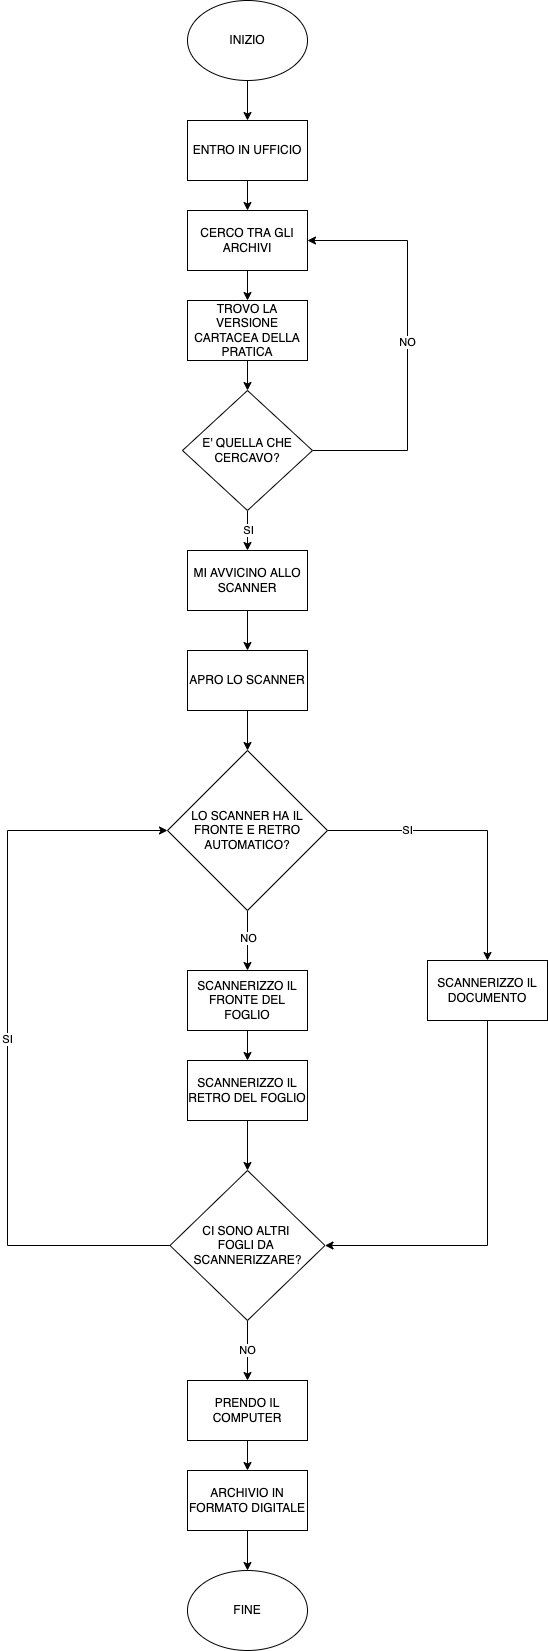

The diagram above was exported from draw.io. Its source (the exported page's mxGraphModel, read from the mxfile embedded in the PNG):
<mxGraphModel dx="859" dy="1011" grid="1" gridSize="10" guides="1" tooltips="1" connect="1" arrows="1" fold="1" page="1" pageScale="1" pageWidth="827" pageHeight="1169" math="0" shadow="0">
  <root>
    <mxCell id="0" />
    <mxCell id="1" parent="0" />
    <mxCell id="p_uNzJya947B6rfGVU1h-3" value="" style="edgeStyle=orthogonalEdgeStyle;rounded=0;orthogonalLoop=1;jettySize=auto;html=1;" edge="1" parent="1" source="p_uNzJya947B6rfGVU1h-1" target="p_uNzJya947B6rfGVU1h-2">
      <mxGeometry relative="1" as="geometry" />
    </mxCell>
    <mxCell id="p_uNzJya947B6rfGVU1h-1" value="INIZIO" style="ellipse;whiteSpace=wrap;html=1;" vertex="1" parent="1">
      <mxGeometry x="340" y="40" width="120" height="80" as="geometry" />
    </mxCell>
    <mxCell id="p_uNzJya947B6rfGVU1h-5" value="" style="edgeStyle=orthogonalEdgeStyle;rounded=0;orthogonalLoop=1;jettySize=auto;html=1;" edge="1" parent="1" source="p_uNzJya947B6rfGVU1h-2" target="p_uNzJya947B6rfGVU1h-4">
      <mxGeometry relative="1" as="geometry" />
    </mxCell>
    <mxCell id="p_uNzJya947B6rfGVU1h-2" value="ENTRO IN UFFICIO" style="rounded=0;whiteSpace=wrap;html=1;" vertex="1" parent="1">
      <mxGeometry x="340" y="160" width="120" height="60" as="geometry" />
    </mxCell>
    <mxCell id="p_uNzJya947B6rfGVU1h-7" value="" style="edgeStyle=orthogonalEdgeStyle;rounded=0;orthogonalLoop=1;jettySize=auto;html=1;" edge="1" parent="1" source="p_uNzJya947B6rfGVU1h-4">
      <mxGeometry relative="1" as="geometry">
        <mxPoint x="400" y="340" as="targetPoint" />
      </mxGeometry>
    </mxCell>
    <mxCell id="p_uNzJya947B6rfGVU1h-4" value="CERCO TRA GLI ARCHIVI" style="rounded=0;whiteSpace=wrap;html=1;" vertex="1" parent="1">
      <mxGeometry x="340" y="250" width="120" height="60" as="geometry" />
    </mxCell>
    <mxCell id="p_uNzJya947B6rfGVU1h-11" value="" style="edgeStyle=orthogonalEdgeStyle;rounded=0;orthogonalLoop=1;jettySize=auto;html=1;" edge="1" parent="1" source="p_uNzJya947B6rfGVU1h-9" target="p_uNzJya947B6rfGVU1h-10">
      <mxGeometry relative="1" as="geometry" />
    </mxCell>
    <mxCell id="p_uNzJya947B6rfGVU1h-9" value="TROVO LA VERSIONE CARTACEA DELLA PRATICA" style="rounded=0;whiteSpace=wrap;html=1;" vertex="1" parent="1">
      <mxGeometry x="340" y="340" width="120" height="60" as="geometry" />
    </mxCell>
    <mxCell id="p_uNzJya947B6rfGVU1h-13" value="" style="edgeStyle=orthogonalEdgeStyle;rounded=0;orthogonalLoop=1;jettySize=auto;html=1;" edge="1" parent="1" source="p_uNzJya947B6rfGVU1h-10" target="p_uNzJya947B6rfGVU1h-12">
      <mxGeometry relative="1" as="geometry" />
    </mxCell>
    <mxCell id="p_uNzJya947B6rfGVU1h-14" value="SI" style="edgeLabel;html=1;align=center;verticalAlign=middle;resizable=0;points=[];" vertex="1" connectable="0" parent="p_uNzJya947B6rfGVU1h-13">
      <mxGeometry x="-0.05" relative="1" as="geometry">
        <mxPoint as="offset" />
      </mxGeometry>
    </mxCell>
    <mxCell id="p_uNzJya947B6rfGVU1h-15" value="NO" style="edgeStyle=orthogonalEdgeStyle;rounded=0;orthogonalLoop=1;jettySize=auto;html=1;entryX=1;entryY=0.5;entryDx=0;entryDy=0;" edge="1" parent="1" source="p_uNzJya947B6rfGVU1h-10" target="p_uNzJya947B6rfGVU1h-4">
      <mxGeometry relative="1" as="geometry">
        <Array as="points">
          <mxPoint x="560" y="490" />
          <mxPoint x="560" y="280" />
        </Array>
      </mxGeometry>
    </mxCell>
    <mxCell id="p_uNzJya947B6rfGVU1h-10" value="E' QUELLA CHE CERCAVO?" style="rhombus;whiteSpace=wrap;html=1;" vertex="1" parent="1">
      <mxGeometry x="335" y="430" width="130" height="120" as="geometry" />
    </mxCell>
    <mxCell id="p_uNzJya947B6rfGVU1h-18" value="" style="edgeStyle=orthogonalEdgeStyle;rounded=0;orthogonalLoop=1;jettySize=auto;html=1;" edge="1" parent="1" source="p_uNzJya947B6rfGVU1h-12" target="p_uNzJya947B6rfGVU1h-17">
      <mxGeometry relative="1" as="geometry" />
    </mxCell>
    <mxCell id="p_uNzJya947B6rfGVU1h-12" value="MI AVVICINO ALLO SCANNER" style="rounded=0;whiteSpace=wrap;html=1;" vertex="1" parent="1">
      <mxGeometry x="340" y="590" width="120" height="60" as="geometry" />
    </mxCell>
    <mxCell id="p_uNzJya947B6rfGVU1h-21" value="" style="edgeStyle=orthogonalEdgeStyle;rounded=0;orthogonalLoop=1;jettySize=auto;html=1;" edge="1" parent="1" source="p_uNzJya947B6rfGVU1h-17" target="p_uNzJya947B6rfGVU1h-20">
      <mxGeometry relative="1" as="geometry" />
    </mxCell>
    <mxCell id="p_uNzJya947B6rfGVU1h-17" value="APRO LO SCANNER" style="rounded=0;whiteSpace=wrap;html=1;" vertex="1" parent="1">
      <mxGeometry x="340" y="690" width="120" height="60" as="geometry" />
    </mxCell>
    <mxCell id="p_uNzJya947B6rfGVU1h-23" value="" style="edgeStyle=orthogonalEdgeStyle;rounded=0;orthogonalLoop=1;jettySize=auto;html=1;" edge="1" parent="1" source="p_uNzJya947B6rfGVU1h-20" target="p_uNzJya947B6rfGVU1h-22">
      <mxGeometry relative="1" as="geometry" />
    </mxCell>
    <mxCell id="p_uNzJya947B6rfGVU1h-24" value="NO" style="edgeLabel;html=1;align=center;verticalAlign=middle;resizable=0;points=[];" vertex="1" connectable="0" parent="p_uNzJya947B6rfGVU1h-23">
      <mxGeometry x="-0.1" relative="1" as="geometry">
        <mxPoint as="offset" />
      </mxGeometry>
    </mxCell>
    <mxCell id="p_uNzJya947B6rfGVU1h-42" value="SI" style="edgeStyle=orthogonalEdgeStyle;rounded=0;orthogonalLoop=1;jettySize=auto;html=1;" edge="1" parent="1" source="p_uNzJya947B6rfGVU1h-20" target="p_uNzJya947B6rfGVU1h-40">
      <mxGeometry x="-0.4483" relative="1" as="geometry">
        <mxPoint as="offset" />
      </mxGeometry>
    </mxCell>
    <mxCell id="p_uNzJya947B6rfGVU1h-20" value="LO SCANNER HA IL FRONTE E RETRO AUTOMATICO?" style="rhombus;whiteSpace=wrap;html=1;" vertex="1" parent="1">
      <mxGeometry x="320" y="790" width="160" height="160" as="geometry" />
    </mxCell>
    <mxCell id="p_uNzJya947B6rfGVU1h-26" value="" style="edgeStyle=orthogonalEdgeStyle;rounded=0;orthogonalLoop=1;jettySize=auto;html=1;" edge="1" parent="1" source="p_uNzJya947B6rfGVU1h-22" target="p_uNzJya947B6rfGVU1h-25">
      <mxGeometry relative="1" as="geometry" />
    </mxCell>
    <mxCell id="p_uNzJya947B6rfGVU1h-22" value="SCANNERIZZO IL FRONTE DEL FOGLIO" style="rounded=0;whiteSpace=wrap;html=1;" vertex="1" parent="1">
      <mxGeometry x="340" y="1010" width="120" height="60" as="geometry" />
    </mxCell>
    <mxCell id="p_uNzJya947B6rfGVU1h-30" value="" style="edgeStyle=orthogonalEdgeStyle;rounded=0;orthogonalLoop=1;jettySize=auto;html=1;" edge="1" parent="1" source="p_uNzJya947B6rfGVU1h-25" target="p_uNzJya947B6rfGVU1h-28">
      <mxGeometry relative="1" as="geometry" />
    </mxCell>
    <mxCell id="p_uNzJya947B6rfGVU1h-25" value="&lt;span&gt;SCANNERIZZO IL RETRO DEL FOGLIO&lt;/span&gt;" style="rounded=0;whiteSpace=wrap;html=1;" vertex="1" parent="1">
      <mxGeometry x="340" y="1100" width="120" height="60" as="geometry" />
    </mxCell>
    <mxCell id="p_uNzJya947B6rfGVU1h-34" value="NO" style="edgeStyle=orthogonalEdgeStyle;rounded=0;orthogonalLoop=1;jettySize=auto;html=1;" edge="1" parent="1" source="p_uNzJya947B6rfGVU1h-28" target="p_uNzJya947B6rfGVU1h-33">
      <mxGeometry relative="1" as="geometry" />
    </mxCell>
    <mxCell id="p_uNzJya947B6rfGVU1h-44" value="SI" style="edgeStyle=orthogonalEdgeStyle;rounded=0;orthogonalLoop=1;jettySize=auto;html=1;entryX=0;entryY=0.5;entryDx=0;entryDy=0;" edge="1" parent="1" source="p_uNzJya947B6rfGVU1h-28" target="p_uNzJya947B6rfGVU1h-20">
      <mxGeometry relative="1" as="geometry">
        <Array as="points">
          <mxPoint x="160" y="1285" />
          <mxPoint x="160" y="870" />
        </Array>
      </mxGeometry>
    </mxCell>
    <mxCell id="p_uNzJya947B6rfGVU1h-28" value="CI SONO ALTRI &lt;br&gt;FOGLI DA &lt;br&gt;SCANNERIZZARE?" style="rhombus;whiteSpace=wrap;html=1;" vertex="1" parent="1">
      <mxGeometry x="322.5" y="1210" width="155" height="150" as="geometry" />
    </mxCell>
    <mxCell id="p_uNzJya947B6rfGVU1h-36" value="" style="edgeStyle=orthogonalEdgeStyle;rounded=0;orthogonalLoop=1;jettySize=auto;html=1;" edge="1" parent="1" source="p_uNzJya947B6rfGVU1h-33" target="p_uNzJya947B6rfGVU1h-35">
      <mxGeometry relative="1" as="geometry" />
    </mxCell>
    <mxCell id="p_uNzJya947B6rfGVU1h-33" value="PRENDO IL COMPUTER" style="rounded=0;whiteSpace=wrap;html=1;" vertex="1" parent="1">
      <mxGeometry x="340" y="1420" width="120" height="60" as="geometry" />
    </mxCell>
    <mxCell id="p_uNzJya947B6rfGVU1h-38" value="" style="edgeStyle=orthogonalEdgeStyle;rounded=0;orthogonalLoop=1;jettySize=auto;html=1;" edge="1" parent="1" source="p_uNzJya947B6rfGVU1h-35" target="p_uNzJya947B6rfGVU1h-37">
      <mxGeometry relative="1" as="geometry" />
    </mxCell>
    <mxCell id="p_uNzJya947B6rfGVU1h-35" value="ARCHIVIO IN FORMATO DIGITALE" style="rounded=0;whiteSpace=wrap;html=1;" vertex="1" parent="1">
      <mxGeometry x="340" y="1510" width="120" height="60" as="geometry" />
    </mxCell>
    <mxCell id="p_uNzJya947B6rfGVU1h-37" value="FINE" style="ellipse;whiteSpace=wrap;html=1;" vertex="1" parent="1">
      <mxGeometry x="340" y="1610" width="120" height="80" as="geometry" />
    </mxCell>
    <mxCell id="p_uNzJya947B6rfGVU1h-43" style="edgeStyle=orthogonalEdgeStyle;rounded=0;orthogonalLoop=1;jettySize=auto;html=1;entryX=1;entryY=0.5;entryDx=0;entryDy=0;" edge="1" parent="1" source="p_uNzJya947B6rfGVU1h-40" target="p_uNzJya947B6rfGVU1h-28">
      <mxGeometry relative="1" as="geometry">
        <Array as="points">
          <mxPoint x="640" y="1285" />
        </Array>
      </mxGeometry>
    </mxCell>
    <mxCell id="p_uNzJya947B6rfGVU1h-40" value="SCANNERIZZO IL DOCUMENTO" style="rounded=0;whiteSpace=wrap;html=1;" vertex="1" parent="1">
      <mxGeometry x="580" y="1000" width="120" height="60" as="geometry" />
    </mxCell>
  </root>
</mxGraphModel>